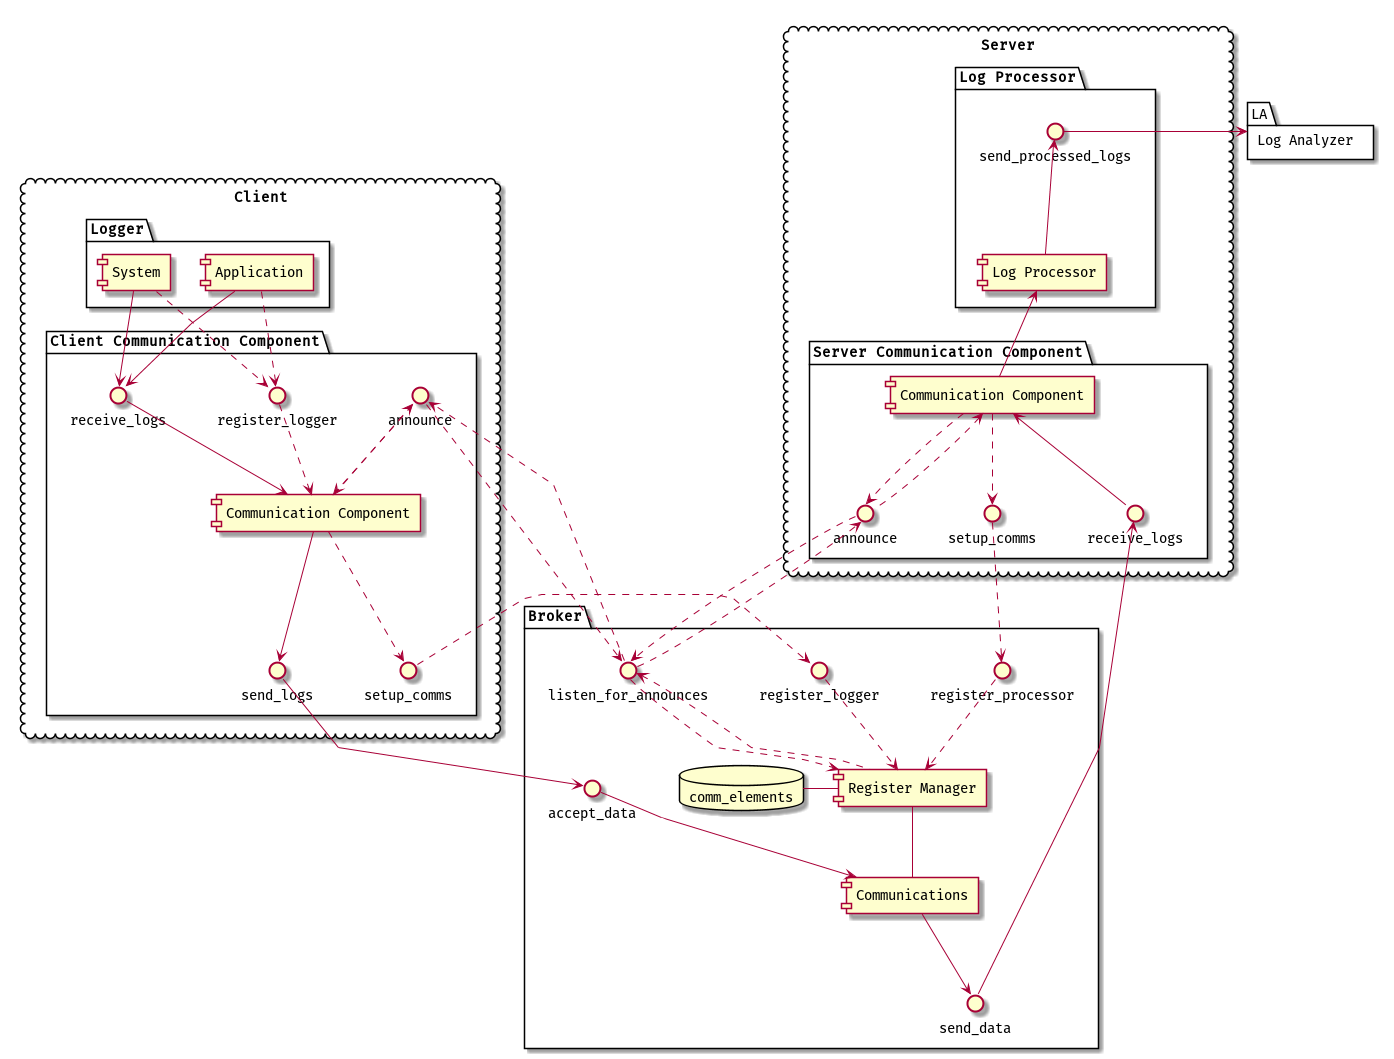

The diagram above was rendered by PlantUML. Its source (embedded in the PNG):
@startuml

skinparam linetype polyline

skinparam defaultFontName "Fira Code Retina"

cloud Client {
package "Logger" {

[Application]
[System]

}

package "Client Communication Component" as CCC {
interface register_logger
interface send_logs
interface setup_comms
interface announce
interface receive_logs
[Communication Component] as cc

receive_logs -down-> cc
cc --> send_logs

register_logger ..> cc
cc .down.> announce
cc <.up. announce
cc .down.> setup_comms
}
}
package "Broker" {
interface listen_for_announces
interface register_logger as b_register_logger
interface register_processor as b_register_processor
interface accept_data
interface send_data

[Register Manager] as rm
[Communications] as cb
database comm_elements as db

rm -- cb
rm -left- db

b_register_logger ..> rm
b_register_processor ..> rm
listen_for_announces ..> rm
listen_for_announces <.. rm

cb --> send_data
accept_data --> cb

}

cloud Server {
package "Server Communication Component" as SCC {

interface announce as lp_announce
interface setup_comms as lp_setup_comms
interface receive_logs as lp_receive_logs

[Communication Component] as lpcc
}

package "Log Processor" as LP {

interface "send_processed_logs" as lp_send_logs


[Log Processor] as lp

lp_receive_logs -up-> lpcc
lpcc -up-> lp
lp -up-> lp_send_logs

lpcc ..> lp_setup_comms
lpcc ..> lp_announce
lpcc <.. lp_announce


}
}
package "Log Analyzer" as LA {
}

[Application] ..> register_logger
[System] ..> register_logger

announce ..> listen_for_announces
listen_for_announces ..> announce
setup_comms ..> b_register_logger


lp_announce ..> listen_for_announces
listen_for_announces ..> lp_announce
lp_setup_comms ..> b_register_processor

[Application] --> receive_logs
[System] --> receive_logs

send_logs --> accept_data

send_data -right-> lp_receive_logs
lp_send_logs -right-> LA
@enduml